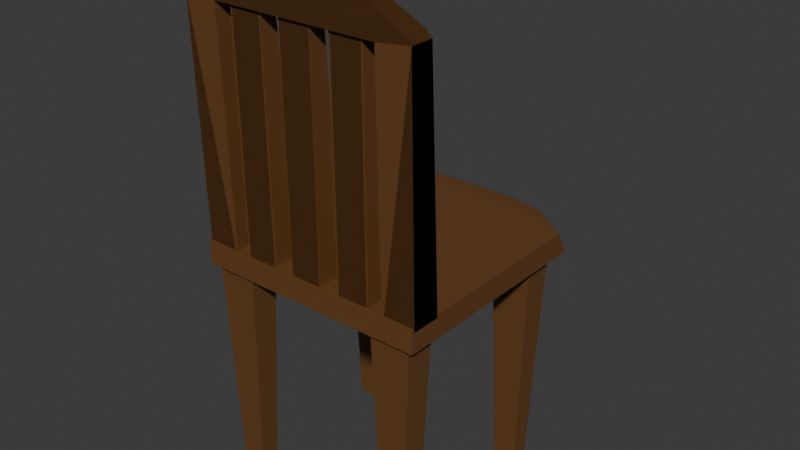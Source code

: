 # Source: chair.blend  (saved by Blender 4.3.34; exported with 4.5.12 LTS)
import bpy
from mathutils import Matrix  # noqa: F401  (used for matrix-valued properties, if any)

bpy.ops.wm.read_factory_settings(use_empty=True)
scene = bpy.context.scene
scene.name = 'Scene'

# ---- collections
col_collection = bpy.data.collections.new('Collection'); scene.collection.children.link(col_collection)

# ---- materials (node trees are filled in below, after node groups)
mat_material_001 = bpy.data.materials.new('Material.001')

# ---- material node trees
mat_material_001.use_nodes = True; mat_material_001.node_tree.nodes.clear()
_N = mat_material_001.node_tree.nodes; _L = mat_material_001.node_tree.links
n0 = _N.new('ShaderNodeBsdfPrincipled'); n0.name = 'Principled BSDF'; n0.location = (10, 300)
n0.inputs[0].default_value = (0.1425, 0.06073, 0.01698, 1.0)
n1 = _N.new('ShaderNodeOutputMaterial'); n1.name = 'Material Output'; n1.location = (300, 300)
_L.new(n0.outputs[0], n1.inputs[0])
n1.is_active_output = True

# ---- world
world_world = bpy.data.worlds.new('World'); scene.world = world_world
world_world.use_nodes = True; world_world.node_tree.nodes.clear()
_N = world_world.node_tree.nodes; _L = world_world.node_tree.links
n0 = _N.new('ShaderNodeOutputWorld'); n0.name = 'World Output'; n0.location = (300, 300)
n1 = _N.new('ShaderNodeBackground'); n1.name = 'Background'; n1.location = (10, 300)
n1.inputs[0].default_value = (0.05088, 0.05088, 0.05088, 1.0)
_L.new(n1.outputs[0], n0.inputs[0])
n0.is_active_output = True
world_world.color = (0.05088, 0.05088, 0.05088)
world_world.sun_shadow_jitter_overblur = 0.0

# ---- meshes
me_cube = bpy.data.meshes.new('Cube')
me_cube.from_pydata([(-0.1329, -0.07732, 0.2308), (-0.1329, -0.1074, 0.2308), (0.1326, -0.07732, 0.2308), (0.1326, -0.1074, 0.2308), (0.09666, -0.1128, 2.249), (-0.09455, -0.1128, 2.249), (0.09666, -0.1074, 0.2308), (-0.09455, -0.1074, 0.2308), (0.09601, -0.07732, 0.2308), (-0.0952, -0.07732, 0.2308), (-0.0952, -0.08925, 2.252), (0.09601, -0.08925, 2.252), (0.04202, -0.1073, 0.2373), (0.04202, -0.1093, 2.391), (0.04202, -0.07792, 0.2373), (0.04202, -0.0931, 2.391), (0.07782, -0.1073, 0.2373), (0.07782, -0.1093, 2.391), (0.07782, -0.07792, 0.2373), (0.07782, -0.0931, 2.391), (-0.01841, -0.1073, 0.2373), (-0.01841, -0.1093, 2.391), (-0.01841, -0.07792, 0.2373), (-0.01841, -0.0931, 2.391), (0.01739, -0.1073, 0.2373), (0.01739, -0.1093, 2.391), (0.01739, -0.07792, 0.2373), (0.01739, -0.0931, 2.391), (-0.07646, -0.1073, 0.2373), (-0.07646, -0.1093, 2.391), (-0.07646, -0.07792, 0.2373), (-0.07646, -0.0931, 2.391), (-0.04067, -0.1073, 0.2373), (-0.04067, -0.1093, 2.391), (-0.04067, -0.07792, 0.2373), (-0.04067, -0.0931, 2.391), (-0.1271, -0.08944, 2.338), (-0.1329, -0.08908, 2.285), (-0.1271, -0.1126, 2.338), (-0.1329, -0.1127, 2.285), (0.1326, -0.08908, 2.285), (0.1268, -0.08944, 2.338), (0.1326, -0.1127, 2.285), (0.1268, -0.1126, 2.338), (-0.08014, -0.09102, 2.524), (-0.04372, -0.09224, 2.584), (-0.08014, -0.111, 2.524), (-0.04372, -0.1098, 2.584), (0.0434, -0.09224, 2.584), (0.07981, -0.09102, 2.524), (0.07981, -0.111, 2.524), (0.0434, -0.1098, 2.584), (0.1326, -0.07732, 0.2308), (0.1326, -0.1074, 0.2308), (-0.1329, -0.07732, 0.2308), (-0.1329, -0.1074, 0.2308), (-0.09699, -0.1128, 2.249), (0.09422, -0.1128, 2.249), (-0.09699, -0.1074, 0.2308), (0.09422, -0.1074, 0.2308), (-0.09634, -0.07732, 0.2308), (0.09487, -0.07732, 0.2308), (0.09487, -0.08925, 2.252), (-0.09634, -0.08925, 2.252), (-0.04235, -0.1073, 0.2373), (-0.04235, -0.1093, 2.391), (-0.04235, -0.07792, 0.2373), (-0.04235, -0.0931, 2.391), (-0.07814, -0.1073, 0.2373), (-0.07814, -0.1093, 2.391), (-0.07814, -0.07792, 0.2373), (-0.07814, -0.0931, 2.391), (0.01808, -0.1073, 0.2373), (0.01808, -0.1093, 2.391), (0.01808, -0.07792, 0.2373), (0.01808, -0.0931, 2.391), (-0.01771, -0.1073, 0.2373), (-0.01771, -0.1093, 2.391), (-0.01771, -0.07792, 0.2373), (-0.01771, -0.0931, 2.391), (0.07614, -0.1073, 0.2373), (0.07614, -0.1093, 2.391), (0.07614, -0.07792, 0.2373), (0.07614, -0.0931, 2.391), (0.04034, -0.1073, 0.2373), (0.04034, -0.1093, 2.391), (0.04034, -0.07792, 0.2373), (0.04034, -0.0931, 2.391), (0.1268, -0.08944, 2.338), (0.1326, -0.08908, 2.285), (0.1268, -0.1126, 2.338), (0.1326, -0.1127, 2.285), (-0.1329, -0.08908, 2.285), (-0.1271, -0.08944, 2.338), (-0.1329, -0.1127, 2.285), (-0.1271, -0.1126, 2.338), (0.07981, -0.09102, 2.524), (0.0434, -0.09224, 2.584), (0.07981, -0.111, 2.524), (0.0434, -0.1098, 2.584), (-0.04372, -0.09224, 2.584), (-0.08014, -0.09102, 2.524), (-0.08014, -0.111, 2.524), (-0.04372, -0.1098, 2.584), (-0.1146, -0.09981, -1.981), (-0.1251, -0.1058, 0.1702), (-0.1146, -0.08124, -1.981), (-0.1251, -0.07527, 0.1702), (-0.08852, -0.09981, -1.981), (-0.078, -0.1058, 0.1702), (-0.08852, -0.08124, -1.981), (-0.078, -0.07527, 0.1702), (0.1143, -0.09981, -1.981), (0.1248, -0.1058, 0.1702), (0.1143, -0.08124, -1.981), (0.1248, -0.07527, 0.1702), (0.08819, -0.09981, -1.981), (0.07767, -0.1058, 0.1702), (0.08819, -0.08124, -1.981), (0.07767, -0.07527, 0.1702), (-0.1146, 0.07772, -1.981), (-0.1251, 0.07176, 0.1702), (-0.1146, 0.09629, -1.981), (-0.1251, 0.1023, 0.1702), (-0.08852, 0.07772, -1.981), (-0.078, 0.07176, 0.1702), (-0.08852, 0.09629, -1.981), (-0.078, 0.1023, 0.1702), (0.1143, 0.07772, -1.981), (0.1248, 0.07176, 0.1702), (0.1143, 0.09629, -1.981), (0.1248, 0.1023, 0.1702), (0.08819, 0.07772, -1.981), (0.07767, 0.07176, 0.1702), (0.08819, 0.09629, -1.981), (0.07767, 0.1023, 0.1702), (-0.1329, -0.1106, 0.05887), (-0.1329, -0.1106, 0.2588), (0.1326, -0.1106, 0.05887), (0.1326, -0.1106, 0.2588), (0.1326, 0.1209, 0.05887), (-0.03935, 0.1523, 0.08551), (-0.05175, 0.1439, 0.07301), (-0.08323, 0.1439, 0.08198), (-0.1315, 0.1083, 0.05887), (-0.1147, 0.1293, 0.07301), (-0.05175, 0.1439, 0.2447), (-0.03935, 0.1523, 0.2322), (-0.08323, 0.1439, 0.2357), (-0.08325, 0.1293, 0.2536), (-0.1147, 0.1293, 0.2447), (-0.1329, 0.109, 0.2588), (0.03903, 0.1523, 0.08551), (0.08291, 0.1439, 0.07301), (0.1326, 0.1083, 0.2584), (0.08292, 0.1293, 0.2536), (0.08291, 0.1439, 0.2357), (0.03903, 0.1523, 0.2322), (0.05143, 0.1439, 0.2447)], [], [(46, 44, 36, 38), (40, 42, 3, 2), (1, 0, 9, 7), (2, 3, 6, 8), (38, 43, 50, 46), (45, 47, 51, 48), (43, 41, 49, 50), (3, 42, 39, 1, 7, 5, 4, 6), (0, 1, 39, 37), (10, 5, 7, 9), (6, 4, 11, 8), (11, 4, 5, 10), (12, 13, 15, 14), (14, 15, 19, 18), (18, 19, 17, 16), (16, 17, 13, 12), (14, 18, 16, 12), (19, 15, 13, 17), (20, 21, 23, 22), (22, 23, 27, 26), (26, 27, 25, 24), (24, 25, 21, 20), (22, 26, 24, 20), (27, 23, 21, 25), (28, 29, 31, 30), (30, 31, 35, 34), (34, 35, 33, 32), (32, 33, 29, 28), (30, 34, 32, 28), (35, 31, 29, 33), (39, 42, 43, 38), (37, 39, 38, 36), (41, 43, 42, 40), (36, 41, 40, 37), (9, 0, 37, 40, 2, 8, 11, 10), (45, 48, 49, 44), (44, 46, 47, 45), (46, 50, 51, 47), (48, 51, 50, 49), (41, 36, 44, 49), (98, 90, 88, 96), (92, 54, 55, 94), (53, 59, 61, 52), (54, 60, 58, 55), (90, 98, 102, 95), (97, 100, 103, 99), (95, 102, 101, 93), (55, 58, 56, 57, 59, 53, 91, 94), (52, 89, 91, 53), (62, 61, 59, 57), (58, 60, 63, 56), (63, 62, 57, 56), (64, 66, 67, 65), (66, 70, 71, 67), (70, 68, 69, 71), (68, 64, 65, 69), (66, 64, 68, 70), (71, 69, 65, 67), (72, 74, 75, 73), (74, 78, 79, 75), (78, 76, 77, 79), (76, 72, 73, 77), (74, 72, 76, 78), (79, 77, 73, 75), (80, 82, 83, 81), (82, 86, 87, 83), (86, 84, 85, 87), (84, 80, 81, 85), (82, 80, 84, 86), (87, 85, 81, 83), (91, 90, 95, 94), (89, 88, 90, 91), (93, 92, 94, 95), (88, 89, 92, 93), (61, 62, 63, 60, 54, 92, 89, 52), (97, 96, 101, 100), (96, 97, 99, 98), (98, 99, 103, 102), (100, 101, 102, 103), (93, 101, 96, 88), (104, 105, 107, 106), (106, 107, 111, 110), (110, 111, 109, 108), (108, 109, 105, 104), (106, 104, 108, 110), (111, 109, 105, 107), (112, 113, 115, 114), (114, 118, 119, 115), (118, 116, 117, 119), (116, 117, 113, 112), (114, 118, 116, 112), (119, 115, 113, 117), (120, 121, 123, 122), (122, 123, 127, 126), (126, 124, 125, 127), (124, 120, 121, 125), (122, 120, 124, 126), (127, 125, 121, 123), (128, 129, 131, 130), (130, 134, 135, 131), (134, 132, 133, 135), (132, 133, 129, 128), (130, 134, 132, 128), (135, 131, 129, 133), (136, 137, 151, 144), (154, 140, 153, 156), (138, 139, 137, 136), (144, 140, 138, 136), (140, 144, 142, 153), (141, 147, 157, 152), (154, 151, 137, 139), (140, 154, 139, 138), (149, 155, 158, 146), (141, 142, 143), (146, 147, 148), (149, 150, 151), (156, 157, 158), (149, 146, 148, 150), (147, 141, 143, 148), (142, 144, 145, 143), (144, 151, 150, 145), (141, 152, 153, 142), (151, 154, 155, 149), (154, 156, 158, 155), (157, 147, 146, 158), (152, 157, 156, 153), (148, 143, 145, 150)])
_uv = me_cube.uv_layers.new(name='UVMap')
_uv.uv.foreach_set('vector', [0.6062, 0.292, 0.3938, 0.292, 0.377, 0.2239, 0.623, 0.2239, 0.375, 0.5375, 0.625, 0.5375, 0.625, 0.75, 0.375, 0.75, 0.625, 1.0, 0.375, 1.0, 0.375, 0.9645, 0.625, 0.9639, 0.375, 0.75, 0.625, 0.75, 0.625, 0.7838, 0.375, 0.7844, 0.623, 0.2554, 0.623, 0.4946, 0.6062, 0.4503, 0.6062, 0.2997, 0.4068, 0.334, 0.5932, 0.334, 0.5932, 0.416, 0.4068, 0.416, 0.623, 0.5261, 0.377, 0.5261, 0.3938, 0.458, 0.6062, 0.458, 0.625, 0.75, 0.625, 0.5375, 0.875, 0.5375, 0.875, 0.75, 0.8389, 0.75, 0.8389, 0.5412, 0.6588, 0.5412, 0.6588, 0.75, 0.375, 0.0, 0.625, 0.0, 0.625, 0.2125, 0.375, 0.2125, 0.625, 0.2021, 0.625, 0.1647, 0.3962, 0.1647, 0.3959, 0.2021, 0.3962, 0.5853, 0.625, 0.5853, 0.625, 0.5479, 0.3959, 0.5479, 0.625, 0.5479, 0.625, 0.5853, 0.875, 0.5853, 0.875, 0.5479, 0.375, 0.0, 0.625, 0.0, 0.625, 0.25, 0.375, 0.25, 0.375, 0.25, 0.625, 0.25, 0.625, 0.5, 0.375, 0.5, 0.375, 0.5, 0.625, 0.5, 0.625, 0.75, 0.375, 0.75, 0.375, 0.75, 0.625, 0.75, 0.625, 1.0, 0.375, 1.0, 0.125, 0.5, 0.375, 0.5, 0.375, 0.75, 0.125, 0.75, 0.625, 0.5, 0.875, 0.5, 0.875, 0.75, 0.625, 0.75, 0.375, 0.0, 0.625, 0.0, 0.625, 0.25, 0.375, 0.25, 0.375, 0.25, 0.625, 0.25, 0.625, 0.5, 0.375, 0.5, 0.375, 0.5, 0.625, 0.5, 0.625, 0.75, 0.375, 0.75, 0.375, 0.75, 0.625, 0.75, 0.625, 1.0, 0.375, 1.0, 0.125, 0.5, 0.375, 0.5, 0.375, 0.75, 0.125, 0.75, 0.625, 0.5, 0.875, 0.5, 0.875, 0.75, 0.625, 0.75, 0.375, 0.0, 0.625, 0.0, 0.625, 0.25, 0.375, 0.25, 0.375, 0.25, 0.625, 0.25, 0.625, 0.5, 0.375, 0.5, 0.375, 0.5, 0.625, 0.5, 0.625, 0.75, 0.375, 0.75, 0.375, 0.75, 0.625, 0.75, 0.625, 1.0, 0.375, 1.0, 0.125, 0.5, 0.375, 0.5, 0.375, 0.75, 0.125, 0.75, 0.625, 0.5, 0.875, 0.5, 0.875, 0.75, 0.625, 0.75, 0.875, 0.5375, 0.625, 0.5375, 0.6304, 0.5344, 0.8696, 0.5344, 0.375, 0.2125, 0.625, 0.2125, 0.623, 0.2239, 0.377, 0.2239, 0.377, 0.5261, 0.623, 0.5261, 0.625, 0.5375, 0.375, 0.5375, 0.1304, 0.5344, 0.3696, 0.5344, 0.375, 0.5375, 0.125, 0.5375, 0.1605, 0.75, 0.125, 0.75, 0.125, 0.5375, 0.375, 0.5375, 0.375, 0.75, 0.3406, 0.75, 0.3406, 0.5409, 0.1605, 0.5409, 0.4068, 0.334, 0.4068, 0.416, 0.3938, 0.4503, 0.3938, 0.2997, 0.3938, 0.292, 0.6062, 0.292, 0.5932, 0.334, 0.4068, 0.334, 0.6062, 0.2997, 0.6062, 0.4503, 0.5932, 0.416, 0.5932, 0.334, 0.4068, 0.416, 0.5932, 0.416, 0.6062, 0.458, 0.3938, 0.458, 0.377, 0.4946, 0.377, 0.2554, 0.3938, 0.2997, 0.3938, 0.4503, 0.6062, 0.292, 0.623, 0.2239, 0.377, 0.2239, 0.3938, 0.292, 0.375, 0.5375, 0.375, 0.75, 0.625, 0.75, 0.625, 0.5375, 0.625, 1.0, 0.625, 0.9639, 0.375, 0.9645, 0.375, 1.0, 0.375, 0.75, 0.375, 0.7844, 0.625, 0.7838, 0.625, 0.75, 0.623, 0.2554, 0.6062, 0.2997, 0.6062, 0.4503, 0.623, 0.4946, 0.4068, 0.334, 0.4068, 0.416, 0.5932, 0.416, 0.5932, 0.334, 0.623, 0.5261, 0.6062, 0.458, 0.3938, 0.458, 0.377, 0.5261, 0.625, 0.75, 0.6588, 0.75, 0.6588, 0.5412, 0.8389, 0.5412, 0.8389, 0.75, 0.875, 0.75, 0.875, 0.5375, 0.625, 0.5375, 0.375, 0.0, 0.375, 0.2125, 0.625, 0.2125, 0.625, 0.0, 0.625, 0.2021, 0.3959, 0.2021, 0.3962, 0.1647, 0.625, 0.1647, 0.3962, 0.5853, 0.3959, 0.5479, 0.625, 0.5479, 0.625, 0.5853, 0.625, 0.5479, 0.875, 0.5479, 0.875, 0.5853, 0.625, 0.5853, 0.375, 0.0, 0.375, 0.25, 0.625, 0.25, 0.625, 0.0, 0.375, 0.25, 0.375, 0.5, 0.625, 0.5, 0.625, 0.25, 0.375, 0.5, 0.375, 0.75, 0.625, 0.75, 0.625, 0.5, 0.375, 0.75, 0.375, 1.0, 0.625, 1.0, 0.625, 0.75, 0.125, 0.5, 0.125, 0.75, 0.375, 0.75, 0.375, 0.5, 0.625, 0.5, 0.625, 0.75, 0.875, 0.75, 0.875, 0.5, 0.375, 0.0, 0.375, 0.25, 0.625, 0.25, 0.625, 0.0, 0.375, 0.25, 0.375, 0.5, 0.625, 0.5, 0.625, 0.25, 0.375, 0.5, 0.375, 0.75, 0.625, 0.75, 0.625, 0.5, 0.375, 0.75, 0.375, 1.0, 0.625, 1.0, 0.625, 0.75, 0.125, 0.5, 0.125, 0.75, 0.375, 0.75, 0.375, 0.5, 0.625, 0.5, 0.625, 0.75, 0.875, 0.75, 0.875, 0.5, 0.375, 0.0, 0.375, 0.25, 0.625, 0.25, 0.625, 0.0, 0.375, 0.25, 0.375, 0.5, 0.625, 0.5, 0.625, 0.25, 0.375, 0.5, 0.375, 0.75, 0.625, 0.75, 0.625, 0.5, 0.375, 0.75, 0.375, 1.0, 0.625, 1.0, 0.625, 0.75, 0.125, 0.5, 0.125, 0.75, 0.375, 0.75, 0.375, 0.5, 0.625, 0.5, 0.625, 0.75, 0.875, 0.75, 0.875, 0.5, 0.875, 0.5375, 0.8696, 0.5344, 0.6304, 0.5344, 0.625, 0.5375, 0.375, 0.2125, 0.377, 0.2239, 0.623, 0.2239, 0.625, 0.2125, 0.377, 0.5261, 0.375, 0.5375, 0.625, 0.5375, 0.623, 0.5261, 0.1304, 0.5344, 0.125, 0.5375, 0.375, 0.5375, 0.3696, 0.5344, 0.1605, 0.75, 0.1605, 0.5409, 0.3406, 0.5409, 0.3406, 0.75, 0.375, 0.75, 0.375, 0.5375, 0.125, 0.5375, 0.125, 0.75, 0.4068, 0.334, 0.3938, 0.2997, 0.3938, 0.4503, 0.4068, 0.416, 0.3938, 0.292, 0.4068, 0.334, 0.5932, 0.334, 0.6062, 0.292, 0.6062, 0.2997, 0.5932, 0.334, 0.5932, 0.416, 0.6062, 0.4503, 0.4068, 0.416, 0.3938, 0.458, 0.6062, 0.458, 0.5932, 0.416, 0.377, 0.4946, 0.3938, 0.4503, 0.3938, 0.2997, 0.377, 0.2554, 0.375, 0.0, 0.625, 0.0, 0.625, 0.25, 0.375, 0.25, 0.375, 0.25, 0.625, 0.25, 0.625, 0.5, 0.375, 0.5, 0.375, 0.5, 0.625, 0.5, 0.625, 0.75, 0.375, 0.75, 0.375, 0.75, 0.625, 0.75, 0.625, 1.0, 0.375, 1.0, 0.125, 0.5, 0.125, 0.75, 0.375, 0.75, 0.375, 0.5, 0.625, 0.5, 0.625, 0.75, 0.875, 0.75, 0.875, 0.5, 0.375, 0.0, 0.625, 0.0, 0.625, 0.25, 0.375, 0.25, 0.375, 0.25, 0.375, 0.5, 0.625, 0.5, 0.625, 0.25, 0.375, 0.5, 0.375, 0.75, 0.625, 0.75, 0.625, 0.5, 0.375, 0.75, 0.625, 0.75, 0.625, 1.0, 0.375, 1.0, 0.125, 0.5, 0.375, 0.5, 0.375, 0.75, 0.125, 0.75, 0.625, 0.5, 0.875, 0.5, 0.875, 0.75, 0.625, 0.75, 0.375, 0.0, 0.625, 0.0, 0.625, 0.25, 0.375, 0.25, 0.375, 0.25, 0.625, 0.25, 0.625, 0.5, 0.375, 0.5, 0.375, 0.5, 0.375, 0.75, 0.625, 0.75, 0.625, 0.5, 0.375, 0.75, 0.375, 1.0, 0.625, 1.0, 0.625, 0.75, 0.125, 0.5, 0.125, 0.75, 0.375, 0.75, 0.375, 0.5, 0.625, 0.5, 0.625, 0.75, 0.875, 0.75, 0.875, 0.5, 0.375, 0.0, 0.625, 0.0, 0.625, 0.25, 0.375, 0.25, 0.375, 0.25, 0.375, 0.5, 0.625, 0.5, 0.625, 0.25, 0.375, 0.5, 0.375, 0.75, 0.625, 0.75, 0.625, 0.5, 0.375, 0.75, 0.625, 0.75, 0.625, 1.0, 0.375, 1.0, 0.125, 0.5, 0.375, 0.5, 0.375, 0.75, 0.125, 0.75, 0.625, 0.5, 0.875, 0.5, 0.875, 0.75, 0.625, 0.75, 0.375, 0.0, 0.625, 0.0, 0.625, 0.2045, 0.375, 0.2039, 0.6245, 0.5541, 0.375, 0.5344, 0.3927, 0.4624, 0.5961, 0.4624, 0.375, 0.75, 0.625, 0.75, 0.625, 1.0, 0.375, 1.0, 0.1264, 0.5461, 0.375, 0.5344, 0.375, 0.75, 0.125, 0.75, 0.375, 0.5, 0.3702, 0.2514, 0.3927, 0.3264, 0.3927, 0.4532, 0.4083, 0.3381, 0.5917, 0.3381, 0.5917, 0.4119, 0.4083, 0.4119, 0.625, 0.5461, 0.875, 0.5455, 0.875, 0.75, 0.625, 0.75, 0.375, 0.5344, 0.6245, 0.5461, 0.625, 0.75, 0.375, 0.75, 0.6185, 0.2968, 0.6185, 0.4532, 0.6073, 0.4236, 0.6073, 0.3264, 0.4083, 0.3139, 0.3964, 0.3028, 0.4039, 0.2876, 0.6036, 0.3028, 0.5917, 0.3139, 0.5961, 0.2876, 0.6148, 0.2571, 0.6073, 0.2419, 0.625, 0.2156, 0.5961, 0.4361, 0.5917, 0.4119, 0.6008, 0.4236, 0.6148, 0.2571, 0.6036, 0.3028, 0.5961, 0.2876, 0.6073, 0.2419, 0.5917, 0.3381, 0.4083, 0.3381, 0.4039, 0.2876, 0.5961, 0.2876, 0.3964, 0.3028, 0.375, 0.2156, 0.3927, 0.2419, 0.4039, 0.2876, 0.375, 0.2039, 0.625, 0.2045, 0.6073, 0.2419, 0.3927, 0.2419, 0.4083, 0.3381, 0.4083, 0.4119, 0.3927, 0.4532, 0.3927, 0.3264, 0.625, 0.25, 0.625, 0.5, 0.6185, 0.4532, 0.6185, 0.2968, 0.625, 0.5, 0.6036, 0.4433, 0.6073, 0.4236, 0.6185, 0.4532, 0.5917, 0.4119, 0.5917, 0.3381, 0.6073, 0.3264, 0.6073, 0.4236, 0.4083, 0.4119, 0.5917, 0.4119, 0.5961, 0.4624, 0.3927, 0.4624, 0.5961, 0.2876, 0.4039, 0.2876, 0.3927, 0.2419, 0.6073, 0.2419])
me_cube.materials.append(mat_material_001)
me_cube.update()

# ---- objects
ob_cube = bpy.data.objects.new('Cube', me_cube)

# ---- transforms, parenting, visibility, modifiers, constraints
ob_cube.location = (-0.008157, 0.01251, -0.02268)
ob_cube.scale = (1.133, 1.241, 0.1461)

# ---- collection membership
col_collection.objects.link(ob_cube)

# ---- scene / render settings (as saved in the file)
scene.frame_start = 1; scene.frame_end = 250; scene.frame_set(1)
scene.render.engine = 'BLENDER_EEVEE_NEXT'
bpy.context.view_layer.update()

# ---- added for rendering (the .blend has no active camera and no usable light): camera, sun
cam_auto = bpy.data.cameras.new('AutoCamera')
cam_auto.lens = 50.0
cam_auto.sensor_width = 36.0
cam_auto.clip_end = 1000.0
ob_auto_camera = bpy.data.objects.new('AutoCamera', cam_auto)
scene.collection.objects.link(ob_auto_camera)
ob_auto_camera.location = (0.733849, -0.853573, 0.615161)
ob_auto_camera.rotation_euler = (1.09748, -7.21219e-08, 0.694738)
scene.camera = ob_auto_camera
light_auto_sun = bpy.data.lights.new('AutoSun', 'SUN')
light_auto_sun.energy = 3.0
light_auto_sun.angle = 0.0523599
ob_auto_sun = bpy.data.objects.new('AutoSun', light_auto_sun)
scene.collection.objects.link(ob_auto_sun)
ob_auto_sun.rotation_euler = (0.872665, 0.174533, 0.523599)
bpy.context.view_layer.update()
